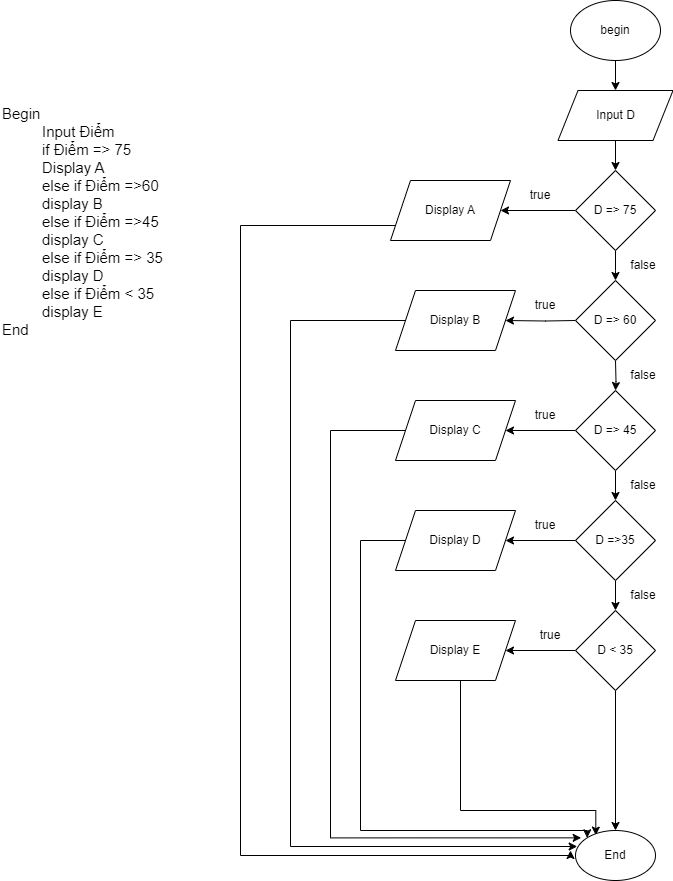

The diagram above was exported from draw.io. Its source (the exported page's mxGraphModel, read from the mxfile embedded in the PNG):
<mxGraphModel dx="794" dy="456" grid="1" gridSize="10" guides="1" tooltips="1" connect="1" arrows="1" fold="1" page="1" pageScale="1" pageWidth="3300" pageHeight="4681" math="0" shadow="0">
  <root>
    <mxCell id="0" />
    <mxCell id="1" parent="0" />
    <mxCell id="Bdr8fBDg_m-QYs6a8XPq-1" value="&lt;div style=&quot;text-align: justify; font-size: 15px;&quot;&gt;&lt;span style=&quot;background-color: initial;&quot;&gt;&lt;font style=&quot;font-size: 15px;&quot;&gt;Begin&lt;/font&gt;&lt;/span&gt;&lt;/div&gt;&lt;blockquote style=&quot;margin: 0px 0px 0px 40px; border: none; padding: 0px; font-size: 15px;&quot;&gt;&lt;font style=&quot;font-size: 15px;&quot;&gt;&lt;font style=&quot;font-size: 15px;&quot;&gt;&lt;div style=&quot;text-align: justify;&quot;&gt;&lt;span style=&quot;background-color: initial;&quot;&gt;Input Điểm&lt;/span&gt;&lt;/div&gt;&lt;/font&gt;&lt;font style=&quot;font-size: 15px;&quot;&gt;&lt;div style=&quot;text-align: justify;&quot;&gt;&lt;span style=&quot;background-color: initial;&quot;&gt;if Điểm =&amp;gt; 75&lt;/span&gt;&lt;/div&gt;&lt;/font&gt;&lt;font style=&quot;font-size: 15px;&quot;&gt;&lt;div style=&quot;text-align: justify;&quot;&gt;&lt;span style=&quot;background-color: initial;&quot;&gt;Display A&lt;/span&gt;&lt;/div&gt;&lt;/font&gt;&lt;font style=&quot;font-size: 15px;&quot;&gt;&lt;div style=&quot;text-align: justify;&quot;&gt;&lt;span style=&quot;background-color: initial;&quot;&gt;else if Điểm =&amp;gt;60&lt;/span&gt;&lt;/div&gt;&lt;/font&gt;&lt;font style=&quot;font-size: 15px;&quot;&gt;&lt;div style=&quot;text-align: justify;&quot;&gt;&lt;span style=&quot;background-color: initial;&quot;&gt;display B&lt;/span&gt;&lt;/div&gt;&lt;/font&gt;&lt;font style=&quot;font-size: 15px;&quot;&gt;&lt;div style=&quot;text-align: justify;&quot;&gt;&lt;span style=&quot;background-color: initial;&quot;&gt;else if Điểm =&amp;gt;45&lt;/span&gt;&lt;/div&gt;&lt;/font&gt;&lt;font style=&quot;font-size: 15px;&quot;&gt;&lt;div style=&quot;text-align: justify;&quot;&gt;&lt;span style=&quot;background-color: initial;&quot;&gt;display C&lt;/span&gt;&lt;/div&gt;&lt;/font&gt;&lt;font style=&quot;font-size: 15px;&quot;&gt;&lt;div style=&quot;text-align: justify;&quot;&gt;&lt;span style=&quot;background-color: initial;&quot;&gt;else if Điểm =&amp;gt; 35&lt;/span&gt;&lt;/div&gt;&lt;/font&gt;&lt;font style=&quot;font-size: 15px;&quot;&gt;&lt;div style=&quot;text-align: justify;&quot;&gt;&lt;span style=&quot;background-color: initial;&quot;&gt;display D&lt;/span&gt;&lt;/div&gt;&lt;/font&gt;&lt;font style=&quot;font-size: 15px;&quot;&gt;&lt;div style=&quot;text-align: justify;&quot;&gt;&lt;span style=&quot;background-color: initial;&quot;&gt;else if Điểm &amp;lt; 35&lt;/span&gt;&lt;/div&gt;&lt;/font&gt;&lt;font style=&quot;font-size: 15px;&quot;&gt;&lt;div style=&quot;text-align: justify;&quot;&gt;display E&lt;/div&gt;&lt;/font&gt;&lt;/font&gt;&lt;/blockquote&gt;&lt;font style=&quot;font-size: 15px;&quot;&gt;&lt;div style=&quot;text-align: justify;&quot;&gt;&lt;span style=&quot;background-color: initial;&quot;&gt;End&lt;/span&gt;&lt;/div&gt;&lt;/font&gt;" style="text;html=1;strokeColor=none;fillColor=none;align=left;verticalAlign=middle;whiteSpace=wrap;rounded=0;" parent="1" vertex="1">
      <mxGeometry x="20" y="41" width="220" height="420" as="geometry" />
    </mxCell>
    <mxCell id="Bdr8fBDg_m-QYs6a8XPq-5" value="" style="edgeStyle=orthogonalEdgeStyle;rounded=0;orthogonalLoop=1;jettySize=auto;html=1;" parent="1" source="Bdr8fBDg_m-QYs6a8XPq-2" target="Bdr8fBDg_m-QYs6a8XPq-4" edge="1">
      <mxGeometry relative="1" as="geometry" />
    </mxCell>
    <mxCell id="Bdr8fBDg_m-QYs6a8XPq-2" value="begin" style="ellipse;whiteSpace=wrap;html=1;" parent="1" vertex="1">
      <mxGeometry x="590" y="30" width="90" height="60" as="geometry" />
    </mxCell>
    <mxCell id="Bdr8fBDg_m-QYs6a8XPq-12" value="" style="edgeStyle=orthogonalEdgeStyle;rounded=0;orthogonalLoop=1;jettySize=auto;html=1;" parent="1" source="Bdr8fBDg_m-QYs6a8XPq-4" target="Bdr8fBDg_m-QYs6a8XPq-9" edge="1">
      <mxGeometry relative="1" as="geometry" />
    </mxCell>
    <mxCell id="Bdr8fBDg_m-QYs6a8XPq-4" value="Input D" style="shape=parallelogram;perimeter=parallelogramPerimeter;whiteSpace=wrap;html=1;fixedSize=1;" parent="1" vertex="1">
      <mxGeometry x="577.5" y="120" width="115" height="50" as="geometry" />
    </mxCell>
    <mxCell id="Bdr8fBDg_m-QYs6a8XPq-11" value="" style="edgeStyle=orthogonalEdgeStyle;rounded=0;orthogonalLoop=1;jettySize=auto;html=1;" parent="1" source="Bdr8fBDg_m-QYs6a8XPq-9" target="Bdr8fBDg_m-QYs6a8XPq-10" edge="1">
      <mxGeometry relative="1" as="geometry" />
    </mxCell>
    <mxCell id="Bdr8fBDg_m-QYs6a8XPq-14" value="" style="edgeStyle=orthogonalEdgeStyle;rounded=0;orthogonalLoop=1;jettySize=auto;html=1;" parent="1" source="Bdr8fBDg_m-QYs6a8XPq-9" edge="1">
      <mxGeometry relative="1" as="geometry">
        <mxPoint x="635" y="310" as="targetPoint" />
      </mxGeometry>
    </mxCell>
    <mxCell id="Bdr8fBDg_m-QYs6a8XPq-9" value="D =&amp;gt; 75" style="rhombus;whiteSpace=wrap;html=1;" parent="1" vertex="1">
      <mxGeometry x="595" y="200" width="80" height="80" as="geometry" />
    </mxCell>
    <mxCell id="KhiijCgOOOdMv1C5UQ0q-12" value="" style="edgeStyle=orthogonalEdgeStyle;rounded=0;orthogonalLoop=1;jettySize=auto;html=1;entryX=0;entryY=0.5;entryDx=0;entryDy=0;" edge="1" parent="1">
      <mxGeometry relative="1" as="geometry">
        <mxPoint x="415" y="255" as="sourcePoint" />
        <mxPoint x="590" y="880" as="targetPoint" />
        <Array as="points">
          <mxPoint x="260" y="255" />
          <mxPoint x="260" y="885" />
          <mxPoint x="590" y="885" />
        </Array>
      </mxGeometry>
    </mxCell>
    <mxCell id="Bdr8fBDg_m-QYs6a8XPq-10" value="Display A" style="shape=parallelogram;perimeter=parallelogramPerimeter;whiteSpace=wrap;html=1;fixedSize=1;" parent="1" vertex="1">
      <mxGeometry x="410" y="210" width="120" height="60" as="geometry" />
    </mxCell>
    <mxCell id="Bdr8fBDg_m-QYs6a8XPq-16" value="" style="edgeStyle=orthogonalEdgeStyle;rounded=0;orthogonalLoop=1;jettySize=auto;html=1;" parent="1" target="Bdr8fBDg_m-QYs6a8XPq-15" edge="1">
      <mxGeometry relative="1" as="geometry">
        <mxPoint x="595" y="350" as="sourcePoint" />
      </mxGeometry>
    </mxCell>
    <mxCell id="Bdr8fBDg_m-QYs6a8XPq-18" value="" style="edgeStyle=orthogonalEdgeStyle;rounded=0;orthogonalLoop=1;jettySize=auto;html=1;" parent="1" target="Bdr8fBDg_m-QYs6a8XPq-17" edge="1">
      <mxGeometry relative="1" as="geometry">
        <mxPoint x="635" y="390" as="sourcePoint" />
      </mxGeometry>
    </mxCell>
    <mxCell id="KhiijCgOOOdMv1C5UQ0q-19" value="" style="edgeStyle=orthogonalEdgeStyle;rounded=0;orthogonalLoop=1;jettySize=auto;html=1;entryX=0.021;entryY=0.32;entryDx=0;entryDy=0;entryPerimeter=0;" edge="1" parent="1" source="Bdr8fBDg_m-QYs6a8XPq-15" target="Bdr8fBDg_m-QYs6a8XPq-29">
      <mxGeometry relative="1" as="geometry">
        <Array as="points">
          <mxPoint x="310" y="350" />
          <mxPoint x="310" y="876" />
        </Array>
      </mxGeometry>
    </mxCell>
    <mxCell id="Bdr8fBDg_m-QYs6a8XPq-15" value="Display B" style="shape=parallelogram;perimeter=parallelogramPerimeter;whiteSpace=wrap;html=1;fixedSize=1;" parent="1" vertex="1">
      <mxGeometry x="415" y="320" width="120" height="60" as="geometry" />
    </mxCell>
    <mxCell id="Bdr8fBDg_m-QYs6a8XPq-20" value="" style="edgeStyle=orthogonalEdgeStyle;rounded=0;orthogonalLoop=1;jettySize=auto;html=1;" parent="1" source="Bdr8fBDg_m-QYs6a8XPq-17" target="Bdr8fBDg_m-QYs6a8XPq-19" edge="1">
      <mxGeometry relative="1" as="geometry" />
    </mxCell>
    <mxCell id="Bdr8fBDg_m-QYs6a8XPq-22" value="" style="edgeStyle=orthogonalEdgeStyle;rounded=0;orthogonalLoop=1;jettySize=auto;html=1;" parent="1" source="Bdr8fBDg_m-QYs6a8XPq-17" target="Bdr8fBDg_m-QYs6a8XPq-21" edge="1">
      <mxGeometry relative="1" as="geometry" />
    </mxCell>
    <mxCell id="Bdr8fBDg_m-QYs6a8XPq-17" value="D =&amp;gt; 45" style="rhombus;whiteSpace=wrap;html=1;" parent="1" vertex="1">
      <mxGeometry x="595" y="420" width="80" height="80" as="geometry" />
    </mxCell>
    <mxCell id="KhiijCgOOOdMv1C5UQ0q-33" style="edgeStyle=orthogonalEdgeStyle;rounded=0;orthogonalLoop=1;jettySize=auto;html=1;entryX=0.071;entryY=0.147;entryDx=0;entryDy=0;entryPerimeter=0;" edge="1" parent="1" source="Bdr8fBDg_m-QYs6a8XPq-19" target="Bdr8fBDg_m-QYs6a8XPq-29">
      <mxGeometry relative="1" as="geometry">
        <Array as="points">
          <mxPoint x="350" y="460" />
          <mxPoint x="350" y="867" />
        </Array>
      </mxGeometry>
    </mxCell>
    <mxCell id="Bdr8fBDg_m-QYs6a8XPq-19" value="Display C" style="shape=parallelogram;perimeter=parallelogramPerimeter;whiteSpace=wrap;html=1;fixedSize=1;" parent="1" vertex="1">
      <mxGeometry x="415" y="430" width="120" height="60" as="geometry" />
    </mxCell>
    <mxCell id="Bdr8fBDg_m-QYs6a8XPq-24" value="" style="edgeStyle=orthogonalEdgeStyle;rounded=0;orthogonalLoop=1;jettySize=auto;html=1;" parent="1" source="Bdr8fBDg_m-QYs6a8XPq-21" target="Bdr8fBDg_m-QYs6a8XPq-23" edge="1">
      <mxGeometry relative="1" as="geometry" />
    </mxCell>
    <mxCell id="Bdr8fBDg_m-QYs6a8XPq-26" value="" style="edgeStyle=orthogonalEdgeStyle;rounded=0;orthogonalLoop=1;jettySize=auto;html=1;" parent="1" source="Bdr8fBDg_m-QYs6a8XPq-21" target="Bdr8fBDg_m-QYs6a8XPq-25" edge="1">
      <mxGeometry relative="1" as="geometry" />
    </mxCell>
    <mxCell id="Bdr8fBDg_m-QYs6a8XPq-21" value="D =&amp;gt;35" style="rhombus;whiteSpace=wrap;html=1;" parent="1" vertex="1">
      <mxGeometry x="595" y="530" width="80" height="80" as="geometry" />
    </mxCell>
    <mxCell id="KhiijCgOOOdMv1C5UQ0q-34" style="edgeStyle=orthogonalEdgeStyle;rounded=0;orthogonalLoop=1;jettySize=auto;html=1;entryX=0;entryY=0;entryDx=0;entryDy=0;" edge="1" parent="1" source="Bdr8fBDg_m-QYs6a8XPq-23" target="Bdr8fBDg_m-QYs6a8XPq-29">
      <mxGeometry relative="1" as="geometry">
        <Array as="points">
          <mxPoint x="380" y="570" />
          <mxPoint x="380" y="860" />
          <mxPoint x="607" y="860" />
        </Array>
      </mxGeometry>
    </mxCell>
    <mxCell id="Bdr8fBDg_m-QYs6a8XPq-23" value="Display D" style="shape=parallelogram;perimeter=parallelogramPerimeter;whiteSpace=wrap;html=1;fixedSize=1;" parent="1" vertex="1">
      <mxGeometry x="415" y="540" width="120" height="60" as="geometry" />
    </mxCell>
    <mxCell id="Bdr8fBDg_m-QYs6a8XPq-28" value="" style="edgeStyle=orthogonalEdgeStyle;rounded=0;orthogonalLoop=1;jettySize=auto;html=1;" parent="1" source="Bdr8fBDg_m-QYs6a8XPq-25" target="Bdr8fBDg_m-QYs6a8XPq-27" edge="1">
      <mxGeometry relative="1" as="geometry" />
    </mxCell>
    <mxCell id="Bdr8fBDg_m-QYs6a8XPq-30" value="" style="edgeStyle=orthogonalEdgeStyle;rounded=0;orthogonalLoop=1;jettySize=auto;html=1;" parent="1" source="Bdr8fBDg_m-QYs6a8XPq-25" target="Bdr8fBDg_m-QYs6a8XPq-29" edge="1">
      <mxGeometry relative="1" as="geometry" />
    </mxCell>
    <mxCell id="Bdr8fBDg_m-QYs6a8XPq-25" value="D &amp;lt; 35" style="rhombus;whiteSpace=wrap;html=1;" parent="1" vertex="1">
      <mxGeometry x="595" y="640" width="80" height="80" as="geometry" />
    </mxCell>
    <mxCell id="KhiijCgOOOdMv1C5UQ0q-35" style="edgeStyle=orthogonalEdgeStyle;rounded=0;orthogonalLoop=1;jettySize=auto;html=1;entryX=0.254;entryY=0.093;entryDx=0;entryDy=0;entryPerimeter=0;" edge="1" parent="1" source="Bdr8fBDg_m-QYs6a8XPq-27" target="Bdr8fBDg_m-QYs6a8XPq-29">
      <mxGeometry relative="1" as="geometry">
        <Array as="points">
          <mxPoint x="480" y="840" />
          <mxPoint x="615" y="840" />
        </Array>
      </mxGeometry>
    </mxCell>
    <mxCell id="Bdr8fBDg_m-QYs6a8XPq-27" value="Display E" style="shape=parallelogram;perimeter=parallelogramPerimeter;whiteSpace=wrap;html=1;fixedSize=1;" parent="1" vertex="1">
      <mxGeometry x="415" y="650" width="120" height="60" as="geometry" />
    </mxCell>
    <mxCell id="Bdr8fBDg_m-QYs6a8XPq-29" value="End" style="ellipse;whiteSpace=wrap;html=1;" parent="1" vertex="1">
      <mxGeometry x="595" y="860" width="80" height="50" as="geometry" />
    </mxCell>
    <mxCell id="KhiijCgOOOdMv1C5UQ0q-1" value="true" style="text;html=1;strokeColor=none;fillColor=none;align=center;verticalAlign=middle;whiteSpace=wrap;rounded=0;" vertex="1" parent="1">
      <mxGeometry x="530" y="210" width="60" height="30" as="geometry" />
    </mxCell>
    <mxCell id="KhiijCgOOOdMv1C5UQ0q-3" value="true" style="text;html=1;strokeColor=none;fillColor=none;align=center;verticalAlign=middle;whiteSpace=wrap;rounded=0;" vertex="1" parent="1">
      <mxGeometry x="535" y="430" width="60" height="30" as="geometry" />
    </mxCell>
    <mxCell id="KhiijCgOOOdMv1C5UQ0q-4" value="false" style="text;html=1;strokeColor=none;fillColor=none;align=center;verticalAlign=middle;whiteSpace=wrap;rounded=0;" vertex="1" parent="1">
      <mxGeometry x="632.5" y="280" width="60" height="30" as="geometry" />
    </mxCell>
    <mxCell id="KhiijCgOOOdMv1C5UQ0q-5" value="true" style="text;html=1;strokeColor=none;fillColor=none;align=center;verticalAlign=middle;whiteSpace=wrap;rounded=0;" vertex="1" parent="1">
      <mxGeometry x="535" y="320" width="60" height="30" as="geometry" />
    </mxCell>
    <mxCell id="KhiijCgOOOdMv1C5UQ0q-6" value="D =&amp;gt; 60" style="rhombus;whiteSpace=wrap;html=1;" vertex="1" parent="1">
      <mxGeometry x="595" y="310" width="80" height="80" as="geometry" />
    </mxCell>
    <mxCell id="KhiijCgOOOdMv1C5UQ0q-7" value="false" style="text;html=1;strokeColor=none;fillColor=none;align=center;verticalAlign=middle;whiteSpace=wrap;rounded=0;" vertex="1" parent="1">
      <mxGeometry x="632.5" y="390" width="60" height="30" as="geometry" />
    </mxCell>
    <mxCell id="KhiijCgOOOdMv1C5UQ0q-8" value="true" style="text;html=1;strokeColor=none;fillColor=none;align=center;verticalAlign=middle;whiteSpace=wrap;rounded=0;" vertex="1" parent="1">
      <mxGeometry x="535" y="540" width="60" height="30" as="geometry" />
    </mxCell>
    <mxCell id="KhiijCgOOOdMv1C5UQ0q-9" value="false" style="text;html=1;strokeColor=none;fillColor=none;align=center;verticalAlign=middle;whiteSpace=wrap;rounded=0;" vertex="1" parent="1">
      <mxGeometry x="632.5" y="500" width="60" height="30" as="geometry" />
    </mxCell>
    <mxCell id="KhiijCgOOOdMv1C5UQ0q-10" value="false" style="text;html=1;strokeColor=none;fillColor=none;align=center;verticalAlign=middle;whiteSpace=wrap;rounded=0;" vertex="1" parent="1">
      <mxGeometry x="632.5" y="610" width="60" height="30" as="geometry" />
    </mxCell>
    <mxCell id="KhiijCgOOOdMv1C5UQ0q-13" value="true" style="text;html=1;strokeColor=none;fillColor=none;align=center;verticalAlign=middle;whiteSpace=wrap;rounded=0;" vertex="1" parent="1">
      <mxGeometry x="540" y="650" width="60" height="30" as="geometry" />
    </mxCell>
  </root>
</mxGraphModel>